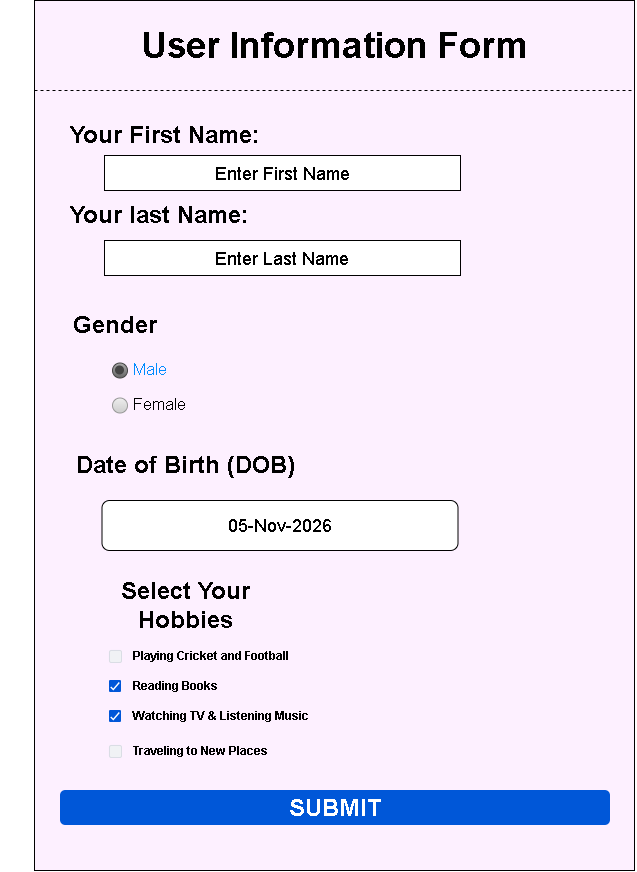

The diagram above was exported from draw.io. Its source (the exported page's mxGraphModel, read from the mxfile embedded in the PNG):
<mxGraphModel dx="1407" dy="758" grid="1" gridSize="10" guides="1" tooltips="1" connect="1" arrows="1" fold="1" page="1" pageScale="1" pageWidth="827" pageHeight="1169" math="0" shadow="0">
  <root>
    <mxCell id="0" />
    <mxCell id="1" parent="0" />
    <mxCell id="15oUiq3ZhD48zzvBApOS-1" parent="1" style="rounded=0;whiteSpace=wrap;html=1;fillColor=#FDF0FF;" value="" vertex="1">
      <mxGeometry height="870" width="600" x="114" y="180" as="geometry" />
    </mxCell>
    <mxCell id="15oUiq3ZhD48zzvBApOS-2" parent="1" style="text;html=1;whiteSpace=wrap;strokeColor=none;fillColor=none;align=center;verticalAlign=middle;rounded=0;" value="&lt;font style=&quot;font-size: 36px;&quot;&gt;&lt;b style=&quot;&quot;&gt;User Information Form&lt;/b&gt;&lt;/font&gt;" vertex="1">
      <mxGeometry height="30" width="470" x="179" y="210" as="geometry" />
    </mxCell>
    <mxCell id="15oUiq3ZhD48zzvBApOS-3" edge="1" parent="1" style="endArrow=none;dashed=1;html=1;rounded=0;entryX=1;entryY=0.16;entryDx=0;entryDy=0;entryPerimeter=0;exitX=0;exitY=0.16;exitDx=0;exitDy=0;exitPerimeter=0;" value="">
      <mxGeometry height="50" relative="1" width="50" as="geometry">
        <mxPoint x="114" y="270.0000000000001" as="sourcePoint" />
        <mxPoint x="714.0000000000005" y="270.0000000000001" as="targetPoint" />
      </mxGeometry>
    </mxCell>
    <mxCell id="15oUiq3ZhD48zzvBApOS-6" parent="1" style="text;html=1;whiteSpace=wrap;strokeColor=none;fillColor=none;align=center;verticalAlign=middle;rounded=0;" value="&lt;font style=&quot;font-size: 24px;&quot;&gt;&lt;b style=&quot;&quot;&gt;Your First Name:&lt;/b&gt;&lt;/font&gt;" vertex="1">
      <mxGeometry height="30" width="230" x="129" y="300" as="geometry" />
    </mxCell>
    <mxCell id="15oUiq3ZhD48zzvBApOS-17" parent="1" style="text;html=1;whiteSpace=wrap;strokeColor=none;fillColor=none;align=center;verticalAlign=middle;rounded=0;" value="&lt;font style=&quot;font-size: 24px;&quot;&gt;&lt;b&gt;Your last Name:&lt;/b&gt;&lt;/font&gt;" vertex="1">
      <mxGeometry height="30" width="220" x="129" y="380" as="geometry" />
    </mxCell>
    <mxCell id="15oUiq3ZhD48zzvBApOS-19" parent="1" style="text;html=1;whiteSpace=wrap;strokeColor=none;fillColor=none;align=center;verticalAlign=middle;rounded=0;" value="&lt;font style=&quot;font-size: 24px;&quot;&gt;&lt;b&gt;Gender&lt;/b&gt;&lt;/font&gt;" vertex="1">
      <mxGeometry height="30" width="230" x="80" y="490" as="geometry" />
    </mxCell>
    <mxCell id="15oUiq3ZhD48zzvBApOS-24" parent="1" style="text;strokeColor=none;align=left;verticalAlign=middle;spacingLeft=27;spacingRight=10;overflow=hidden;points=[[0,0.5],[1,0.5]];portConstraint=eastwest;rotatable=0;whiteSpace=wrap;html=1;rSize=5;fillColor=none;fontColor=inherit;fontSize=17;" value="Female" vertex="1">
      <mxGeometry height="30" width="150" x="184" y="570" as="geometry" />
    </mxCell>
    <mxCell id="15oUiq3ZhD48zzvBApOS-25" parent="15oUiq3ZhD48zzvBApOS-24" style="shape=ellipse;resizable=0;fillColor=#EEEEEE;strokeColor=#999999;gradientColor=#cccccc;html=1;" value="" vertex="1">
      <mxGeometry height="15" relative="1" width="15" y="0.5" as="geometry">
        <mxPoint x="8" y="-7.5" as="offset" />
      </mxGeometry>
    </mxCell>
    <mxCell id="15oUiq3ZhD48zzvBApOS-26" parent="1" style="text;strokeColor=none;align=left;verticalAlign=middle;spacingLeft=27;spacingRight=10;overflow=hidden;points=[[0,0.5],[1,0.5]];portConstraint=eastwest;rotatable=0;whiteSpace=wrap;html=1;rSize=5;fillColor=none;fontColor=#008CFF;fontSize=17;" value="Male" vertex="1">
      <mxGeometry height="30" width="230" x="184" y="535" as="geometry" />
    </mxCell>
    <mxCell id="15oUiq3ZhD48zzvBApOS-27" parent="15oUiq3ZhD48zzvBApOS-26" style="shape=ellipse;resizable=0;fillColor=#AAAAAA;gradientColor=#666666;strokeColor=#444444;html=1;" value="" vertex="1">
      <mxGeometry height="15" relative="1" width="15" y="0.5" as="geometry">
        <mxPoint x="8" y="-7.5" as="offset" />
      </mxGeometry>
    </mxCell>
    <mxCell id="15oUiq3ZhD48zzvBApOS-28" parent="15oUiq3ZhD48zzvBApOS-27" style="shape=ellipse;resizable=0;fillColor=#444444;strokeColor=none;html=1;" value="" vertex="1">
      <mxGeometry height="9" relative="1" width="9" x="0.2" y="0.2" as="geometry" />
    </mxCell>
    <mxCell id="ustyVGvzMAE5UDJe37Et-2" parent="1" style="rounded=0;whiteSpace=wrap;html=1;" value="&lt;font style=&quot;font-size: 18px;&quot;&gt;Enter First Name&lt;/font&gt;" vertex="1">
      <mxGeometry height="35" width="356" x="184" y="335" as="geometry" />
    </mxCell>
    <mxCell id="ustyVGvzMAE5UDJe37Et-5" parent="1" style="rounded=0;whiteSpace=wrap;html=1;" value="&lt;font style=&quot;font-size: 18px;&quot;&gt;Enter Last Name&lt;/font&gt;" vertex="1">
      <mxGeometry height="35" width="356" x="184" y="420" as="geometry" />
    </mxCell>
    <mxCell id="ustyVGvzMAE5UDJe37Et-6" parent="1" style="text;html=1;whiteSpace=wrap;strokeColor=none;fillColor=none;align=center;verticalAlign=middle;rounded=0;" value="&lt;b&gt;&lt;font style=&quot;font-size: 24px;&quot;&gt;Date of Birth (DOB)&lt;/font&gt;&lt;/b&gt;" vertex="1">
      <mxGeometry height="30" width="290" x="120" y="630" as="geometry" />
    </mxCell>
    <mxCell id="ustyVGvzMAE5UDJe37Et-7" parent="1" style="rounded=1;whiteSpace=wrap;html=1;" value="&lt;font style=&quot;font-size: 18px;&quot;&gt;05-Nov-2026&lt;/font&gt;" vertex="1">
      <mxGeometry height="50" width="356" x="181.5" y="680" as="geometry" />
    </mxCell>
    <mxCell id="ustyVGvzMAE5UDJe37Et-8" parent="1" style="text;html=1;whiteSpace=wrap;strokeColor=none;fillColor=none;align=center;verticalAlign=middle;rounded=0;" value="&lt;p&gt;&lt;b&gt;&lt;font style=&quot;font-size: 24px;&quot;&gt;Select Your Hobbies&lt;/font&gt;&lt;/b&gt;&lt;/p&gt;&lt;div&gt;&lt;p&gt;&lt;/p&gt;&lt;/div&gt;" vertex="1">
      <mxGeometry height="30" width="230" x="150" y="770" as="geometry" />
    </mxCell>
    <mxCell id="ustyVGvzMAE5UDJe37Et-10" parent="1" style="rounded=1;fillColor=#F0F2F5;strokeColor=#D8DCE3;fontColor=#000000;align=left;verticalAlign=middle;fontStyle=0;fontSize=12;labelPosition=right;verticalLabelPosition=middle;spacingLeft=10;html=1;shadow=0;dashed=0;pointerEvents=0;" value="&lt;b&gt;Playing Cricket and Football&lt;/b&gt;" vertex="1">
      <mxGeometry height="12" width="12" x="189" y="830" as="geometry" />
    </mxCell>
    <mxCell id="ustyVGvzMAE5UDJe37Et-11" parent="1" style="html=1;shadow=0;dashed=0;shape=mxgraph.atlassian.checkbox_2;fillColor=#0057D8;strokeColor=none;fontColor=#000000;align=left;verticalAlign=middle;fontStyle=0;fontSize=12;labelPosition=right;verticalLabelPosition=middle;spacingLeft=10;pointerEvents=0;" value="&lt;b&gt;Reading Books&lt;/b&gt;" vertex="1">
      <mxGeometry height="12" width="12" x="189" y="860" as="geometry" />
    </mxCell>
    <mxCell id="ustyVGvzMAE5UDJe37Et-12" parent="1" style="html=1;shadow=0;dashed=0;shape=mxgraph.atlassian.checkbox_2;fillColor=#0057D8;strokeColor=none;fontColor=#000000;align=left;verticalAlign=middle;fontStyle=0;fontSize=12;labelPosition=right;verticalLabelPosition=middle;spacingLeft=10;pointerEvents=0;" value="&lt;b&gt;Watching TV &amp;amp; Listening Music&lt;/b&gt;" vertex="1">
      <mxGeometry height="12" width="12" x="189" y="890" as="geometry" />
    </mxCell>
    <mxCell id="ustyVGvzMAE5UDJe37Et-13" parent="1" style="rounded=1;fillColor=#F0F2F5;strokeColor=#D8DCE3;fontColor=#000000;align=left;verticalAlign=middle;fontStyle=0;fontSize=12;labelPosition=right;verticalLabelPosition=middle;spacingLeft=10;html=1;shadow=0;dashed=0;pointerEvents=0;" value="&lt;b&gt;Traveling to New Places&lt;/b&gt;" vertex="1">
      <mxGeometry height="12" width="12" x="189" y="925" as="geometry" />
    </mxCell>
    <mxCell id="ustyVGvzMAE5UDJe37Et-14" parent="1" style="rounded=1;fillColor=#0057D8;strokeColor=none;fontColor=#ffffff;align=center;verticalAlign=middle;fontStyle=0;fontSize=14;html=1;shadow=0;dashed=0;pointerEvents=0;" value="&lt;b&gt;&lt;font style=&quot;font-size: 24px;&quot;&gt;SUBMIT&lt;/font&gt;&lt;/b&gt;" vertex="1">
      <mxGeometry height="35" width="550" x="140" y="970" as="geometry" />
    </mxCell>
  </root>
</mxGraphModel>